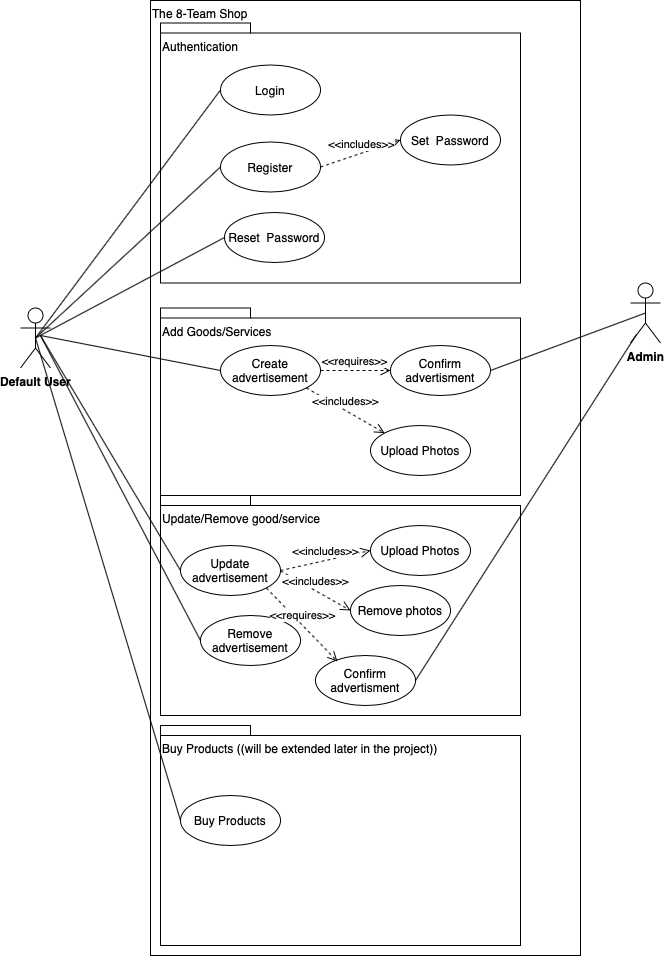

The diagram above was exported from draw.io. Its source (the exported page's mxGraphModel, read from the mxfile embedded in the PNG):
<mxGraphModel dx="941" dy="877" grid="1" gridSize="10" guides="1" tooltips="1" connect="1" arrows="1" fold="1" page="1" pageScale="1" pageWidth="827" pageHeight="1169" math="0" shadow="0">
  <root>
    <mxCell id="0" />
    <mxCell id="1" parent="0" />
    <mxCell id="-W1V2_NueHoxq7CCv-6e-1" value="Default User" style="shape=umlActor;verticalLabelPosition=bottom;verticalAlign=top;html=1;fontStyle=1" parent="1" vertex="1">
      <mxGeometry x="110" y="572.5" width="30" height="60" as="geometry" />
    </mxCell>
    <mxCell id="-W1V2_NueHoxq7CCv-6e-2" value="Admin" style="shape=umlActor;verticalLabelPosition=bottom;verticalAlign=top;html=1;" parent="1" vertex="1">
      <mxGeometry x="570" y="399.5" width="30" height="60" as="geometry" />
    </mxCell>
    <mxCell id="-W1V2_NueHoxq7CCv-6e-9" value="The 8-Team Shop" style="rounded=0;whiteSpace=wrap;html=1;align=left;verticalAlign=top;" parent="1" vertex="1">
      <mxGeometry x="240" y="265" width="430" height="955" as="geometry" />
    </mxCell>
    <mxCell id="-W1V2_NueHoxq7CCv-6e-27" value="&lt;span style=&quot;font-weight: normal&quot;&gt;Authentication&lt;/span&gt;" style="shape=folder;fontStyle=1;spacingTop=10;tabWidth=90;tabHeight=10;tabPosition=left;html=1;align=left;verticalAlign=top;" parent="1" vertex="1">
      <mxGeometry x="250" y="287.5" width="360" height="260" as="geometry" />
    </mxCell>
    <mxCell id="-W1V2_NueHoxq7CCv-6e-15" value="Login" style="ellipse;whiteSpace=wrap;html=1;align=center;" parent="1" vertex="1">
      <mxGeometry x="310" y="329.5" width="100" height="50" as="geometry" />
    </mxCell>
    <mxCell id="-W1V2_NueHoxq7CCv-6e-16" value="Register" style="ellipse;whiteSpace=wrap;html=1;align=center;" parent="1" vertex="1">
      <mxGeometry x="310" y="406.5" width="100" height="50" as="geometry" />
    </mxCell>
    <mxCell id="-W1V2_NueHoxq7CCv-6e-17" value="Reset &amp;nbsp;Password" style="ellipse;whiteSpace=wrap;html=1;align=center;" parent="1" vertex="1">
      <mxGeometry x="314" y="477" width="100" height="50" as="geometry" />
    </mxCell>
    <mxCell id="-W1V2_NueHoxq7CCv-6e-18" style="edgeStyle=orthogonalEdgeStyle;rounded=0;orthogonalLoop=1;jettySize=auto;html=1;exitX=0.5;exitY=1;exitDx=0;exitDy=0;" parent="1" source="-W1V2_NueHoxq7CCv-6e-16" target="-W1V2_NueHoxq7CCv-6e-16" edge="1">
      <mxGeometry relative="1" as="geometry" />
    </mxCell>
    <mxCell id="-W1V2_NueHoxq7CCv-6e-25" value="Set &amp;nbsp;Password" style="ellipse;whiteSpace=wrap;html=1;align=center;" parent="1" vertex="1">
      <mxGeometry x="490" y="379.5" width="100" height="50" as="geometry" />
    </mxCell>
    <mxCell id="-W1V2_NueHoxq7CCv-6e-26" value="&amp;lt;&amp;lt;includes&amp;gt;&amp;gt;" style="html=1;verticalAlign=bottom;endArrow=open;dashed=1;endSize=8;exitX=1;exitY=0.5;exitDx=0;exitDy=0;entryX=0;entryY=0.5;entryDx=0;entryDy=0;" parent="1" source="-W1V2_NueHoxq7CCv-6e-16" target="-W1V2_NueHoxq7CCv-6e-25" edge="1">
      <mxGeometry relative="1" as="geometry">
        <mxPoint x="370" y="479.5" as="sourcePoint" />
        <mxPoint x="470" y="514.5" as="targetPoint" />
      </mxGeometry>
    </mxCell>
    <mxCell id="-W1V2_NueHoxq7CCv-6e-30" value="&lt;span style=&quot;font-weight: normal&quot;&gt;Add Goods/Services&lt;/span&gt;" style="shape=folder;fontStyle=1;spacingTop=10;tabWidth=90;tabHeight=10;tabPosition=left;html=1;align=left;verticalAlign=top;" parent="1" vertex="1">
      <mxGeometry x="250" y="572.5" width="360" height="187.5" as="geometry" />
    </mxCell>
    <mxCell id="-W1V2_NueHoxq7CCv-6e-34" style="edgeStyle=orthogonalEdgeStyle;rounded=0;orthogonalLoop=1;jettySize=auto;html=1;exitX=0.5;exitY=1;exitDx=0;exitDy=0;" parent="1" edge="1">
      <mxGeometry relative="1" as="geometry">
        <mxPoint x="360" y="755" as="sourcePoint" />
        <mxPoint x="360" y="755" as="targetPoint" />
      </mxGeometry>
    </mxCell>
    <mxCell id="-W1V2_NueHoxq7CCv-6e-39" value="" style="endArrow=none;html=1;exitX=0.5;exitY=0.5;exitDx=0;exitDy=0;exitPerimeter=0;entryX=0;entryY=0.5;entryDx=0;entryDy=0;" parent="1" source="-W1V2_NueHoxq7CCv-6e-1" target="-W1V2_NueHoxq7CCv-6e-15" edge="1">
      <mxGeometry width="50" height="50" relative="1" as="geometry">
        <mxPoint x="390" y="640" as="sourcePoint" />
        <mxPoint x="440" y="590" as="targetPoint" />
      </mxGeometry>
    </mxCell>
    <mxCell id="-W1V2_NueHoxq7CCv-6e-40" value="" style="endArrow=none;html=1;exitX=0.5;exitY=0.5;exitDx=0;exitDy=0;exitPerimeter=0;entryX=0;entryY=0.5;entryDx=0;entryDy=0;" parent="1" source="-W1V2_NueHoxq7CCv-6e-1" target="-W1V2_NueHoxq7CCv-6e-16" edge="1">
      <mxGeometry width="50" height="50" relative="1" as="geometry">
        <mxPoint x="155" y="410" as="sourcePoint" />
        <mxPoint x="320" y="377.5" as="targetPoint" />
      </mxGeometry>
    </mxCell>
    <mxCell id="-W1V2_NueHoxq7CCv-6e-41" value="" style="endArrow=none;html=1;entryX=0;entryY=0.5;entryDx=0;entryDy=0;exitX=0.5;exitY=0.5;exitDx=0;exitDy=0;exitPerimeter=0;" parent="1" source="-W1V2_NueHoxq7CCv-6e-1" target="-W1V2_NueHoxq7CCv-6e-17" edge="1">
      <mxGeometry width="50" height="50" relative="1" as="geometry">
        <mxPoint x="150" y="400" as="sourcePoint" />
        <mxPoint x="330" y="387.5" as="targetPoint" />
      </mxGeometry>
    </mxCell>
    <mxCell id="B8T7ndC_y8xVOWqMvM-P-1" value="Create advertisement" style="ellipse;whiteSpace=wrap;html=1;align=center;" vertex="1" parent="1">
      <mxGeometry x="310" y="610" width="100" height="50" as="geometry" />
    </mxCell>
    <mxCell id="B8T7ndC_y8xVOWqMvM-P-2" value="Confirm advertisment" style="ellipse;whiteSpace=wrap;html=1;align=center;" vertex="1" parent="1">
      <mxGeometry x="480" y="610" width="100" height="50" as="geometry" />
    </mxCell>
    <mxCell id="B8T7ndC_y8xVOWqMvM-P-3" value="Upload Photos" style="ellipse;whiteSpace=wrap;html=1;align=center;" vertex="1" parent="1">
      <mxGeometry x="460" y="690" width="100" height="50" as="geometry" />
    </mxCell>
    <mxCell id="B8T7ndC_y8xVOWqMvM-P-4" value="&amp;lt;&amp;lt;requires&amp;gt;&amp;gt;" style="html=1;verticalAlign=bottom;endArrow=open;dashed=1;endSize=8;exitX=1;exitY=0.5;exitDx=0;exitDy=0;" edge="1" parent="1" source="B8T7ndC_y8xVOWqMvM-P-1" target="B8T7ndC_y8xVOWqMvM-P-2">
      <mxGeometry relative="1" as="geometry">
        <mxPoint x="420" y="441.5" as="sourcePoint" />
        <mxPoint x="500" y="414.5" as="targetPoint" />
      </mxGeometry>
    </mxCell>
    <mxCell id="B8T7ndC_y8xVOWqMvM-P-5" value="&amp;lt;&amp;lt;includes&amp;gt;&amp;gt;" style="html=1;verticalAlign=bottom;endArrow=open;dashed=1;endSize=8;exitX=1;exitY=1;exitDx=0;exitDy=0;entryX=0;entryY=0;entryDx=0;entryDy=0;" edge="1" parent="1" source="B8T7ndC_y8xVOWqMvM-P-1" target="B8T7ndC_y8xVOWqMvM-P-3">
      <mxGeometry relative="1" as="geometry">
        <mxPoint x="420" y="645" as="sourcePoint" />
        <mxPoint x="490" y="645" as="targetPoint" />
      </mxGeometry>
    </mxCell>
    <mxCell id="B8T7ndC_y8xVOWqMvM-P-6" value="Admin" style="shape=umlActor;verticalLabelPosition=bottom;verticalAlign=top;html=1;fontStyle=1" vertex="1" parent="1">
      <mxGeometry x="720" y="547.5" width="30" height="60" as="geometry" />
    </mxCell>
    <mxCell id="B8T7ndC_y8xVOWqMvM-P-9" value="" style="endArrow=none;html=1;entryX=0.5;entryY=0.5;entryDx=0;entryDy=0;entryPerimeter=0;exitX=1;exitY=0.5;exitDx=0;exitDy=0;" edge="1" parent="1" source="B8T7ndC_y8xVOWqMvM-P-2" target="B8T7ndC_y8xVOWqMvM-P-6">
      <mxGeometry width="50" height="50" relative="1" as="geometry">
        <mxPoint x="500" y="630" as="sourcePoint" />
        <mxPoint x="550" y="580" as="targetPoint" />
      </mxGeometry>
    </mxCell>
    <mxCell id="B8T7ndC_y8xVOWqMvM-P-10" value="&lt;span style=&quot;font-weight: normal&quot;&gt;Update/Remove good/service&lt;/span&gt;" style="shape=folder;fontStyle=1;spacingTop=10;tabWidth=90;tabHeight=10;tabPosition=left;html=1;align=left;verticalAlign=top;" vertex="1" parent="1">
      <mxGeometry x="250" y="760" width="360" height="220" as="geometry" />
    </mxCell>
    <mxCell id="B8T7ndC_y8xVOWqMvM-P-11" value="Update advertisement" style="ellipse;whiteSpace=wrap;html=1;align=center;" vertex="1" parent="1">
      <mxGeometry x="270" y="810" width="100" height="50" as="geometry" />
    </mxCell>
    <mxCell id="B8T7ndC_y8xVOWqMvM-P-12" value="Remove advertisement" style="ellipse;whiteSpace=wrap;html=1;align=center;" vertex="1" parent="1">
      <mxGeometry x="290" y="880" width="100" height="50" as="geometry" />
    </mxCell>
    <mxCell id="B8T7ndC_y8xVOWqMvM-P-13" value="Remove photos" style="ellipse;whiteSpace=wrap;html=1;align=center;" vertex="1" parent="1">
      <mxGeometry x="440" y="850" width="100" height="50" as="geometry" />
    </mxCell>
    <mxCell id="B8T7ndC_y8xVOWqMvM-P-14" value="Upload Photos" style="ellipse;whiteSpace=wrap;html=1;align=center;" vertex="1" parent="1">
      <mxGeometry x="460" y="790" width="100" height="50" as="geometry" />
    </mxCell>
    <mxCell id="B8T7ndC_y8xVOWqMvM-P-15" value="Confirm advertisment" style="ellipse;whiteSpace=wrap;html=1;align=center;" vertex="1" parent="1">
      <mxGeometry x="405" y="920" width="100" height="50" as="geometry" />
    </mxCell>
    <mxCell id="B8T7ndC_y8xVOWqMvM-P-16" value="" style="endArrow=none;html=1;exitX=1;exitY=0.5;exitDx=0;exitDy=0;entryX=0.2;entryY=0.858;entryDx=0;entryDy=0;entryPerimeter=0;" edge="1" parent="1" source="B8T7ndC_y8xVOWqMvM-P-15" target="B8T7ndC_y8xVOWqMvM-P-6">
      <mxGeometry width="50" height="50" relative="1" as="geometry">
        <mxPoint x="590" y="645" as="sourcePoint" />
        <mxPoint x="745" y="587.5" as="targetPoint" />
      </mxGeometry>
    </mxCell>
    <mxCell id="B8T7ndC_y8xVOWqMvM-P-17" value="&amp;lt;&amp;lt;includes&amp;gt;&amp;gt;" style="html=1;verticalAlign=bottom;endArrow=open;dashed=1;endSize=8;exitX=1;exitY=1;exitDx=0;exitDy=0;entryX=0;entryY=0.5;entryDx=0;entryDy=0;" edge="1" parent="1" target="B8T7ndC_y8xVOWqMvM-P-13">
      <mxGeometry relative="1" as="geometry">
        <mxPoint x="369.9953390593274" y="835.3576695296638" as="sourcePoint" />
        <mxPoint x="449.28466094067255" y="880.0023304703363" as="targetPoint" />
      </mxGeometry>
    </mxCell>
    <mxCell id="B8T7ndC_y8xVOWqMvM-P-18" value="&amp;lt;&amp;lt;includes&amp;gt;&amp;gt;" style="html=1;verticalAlign=bottom;endArrow=open;dashed=1;endSize=8;exitX=1;exitY=0.5;exitDx=0;exitDy=0;entryX=0;entryY=0.5;entryDx=0;entryDy=0;" edge="1" parent="1" source="B8T7ndC_y8xVOWqMvM-P-11" target="B8T7ndC_y8xVOWqMvM-P-14">
      <mxGeometry relative="1" as="geometry">
        <mxPoint x="379.9953390593273" y="845.3576695296638" as="sourcePoint" />
        <mxPoint x="450" y="885" as="targetPoint" />
      </mxGeometry>
    </mxCell>
    <mxCell id="B8T7ndC_y8xVOWqMvM-P-19" value="" style="endArrow=none;html=1;entryX=0;entryY=0.5;entryDx=0;entryDy=0;" edge="1" parent="1" target="B8T7ndC_y8xVOWqMvM-P-1">
      <mxGeometry width="50" height="50" relative="1" as="geometry">
        <mxPoint x="130" y="600" as="sourcePoint" />
        <mxPoint x="324" y="512" as="targetPoint" />
      </mxGeometry>
    </mxCell>
    <mxCell id="B8T7ndC_y8xVOWqMvM-P-20" value="" style="endArrow=none;html=1;entryX=0;entryY=0.5;entryDx=0;entryDy=0;" edge="1" parent="1" target="B8T7ndC_y8xVOWqMvM-P-11">
      <mxGeometry width="50" height="50" relative="1" as="geometry">
        <mxPoint x="130" y="600" as="sourcePoint" />
        <mxPoint x="320" y="645" as="targetPoint" />
      </mxGeometry>
    </mxCell>
    <mxCell id="B8T7ndC_y8xVOWqMvM-P-21" value="" style="endArrow=none;html=1;entryX=0;entryY=0.5;entryDx=0;entryDy=0;" edge="1" parent="1" target="B8T7ndC_y8xVOWqMvM-P-12">
      <mxGeometry width="50" height="50" relative="1" as="geometry">
        <mxPoint x="130" y="600" as="sourcePoint" />
        <mxPoint x="280" y="845" as="targetPoint" />
      </mxGeometry>
    </mxCell>
    <mxCell id="B8T7ndC_y8xVOWqMvM-P-23" value="&amp;lt;&amp;lt;requires&amp;gt;&amp;gt;" style="html=1;verticalAlign=bottom;endArrow=open;dashed=1;endSize=8;exitX=1;exitY=1;exitDx=0;exitDy=0;entryX=0.22;entryY=0.12;entryDx=0;entryDy=0;entryPerimeter=0;" edge="1" parent="1" source="B8T7ndC_y8xVOWqMvM-P-11" target="B8T7ndC_y8xVOWqMvM-P-15">
      <mxGeometry relative="1" as="geometry">
        <mxPoint x="420" y="645" as="sourcePoint" />
        <mxPoint x="490" y="645" as="targetPoint" />
      </mxGeometry>
    </mxCell>
    <mxCell id="B8T7ndC_y8xVOWqMvM-P-24" value="&lt;span style=&quot;font-weight: normal&quot;&gt;Buy Products ((will be extended later in the project))&lt;/span&gt;" style="shape=folder;fontStyle=1;spacingTop=10;tabWidth=90;tabHeight=10;tabPosition=left;html=1;align=left;verticalAlign=top;" vertex="1" parent="1">
      <mxGeometry x="250" y="990" width="360" height="220" as="geometry" />
    </mxCell>
    <mxCell id="B8T7ndC_y8xVOWqMvM-P-25" value="Buy Products" style="ellipse;whiteSpace=wrap;html=1;align=center;" vertex="1" parent="1">
      <mxGeometry x="270" y="1060" width="100" height="50" as="geometry" />
    </mxCell>
    <mxCell id="B8T7ndC_y8xVOWqMvM-P-26" value="" style="endArrow=none;html=1;entryX=0;entryY=0.5;entryDx=0;entryDy=0;exitX=0.5;exitY=0.5;exitDx=0;exitDy=0;exitPerimeter=0;" edge="1" parent="1" source="-W1V2_NueHoxq7CCv-6e-1" target="B8T7ndC_y8xVOWqMvM-P-25">
      <mxGeometry width="50" height="50" relative="1" as="geometry">
        <mxPoint x="140" y="610" as="sourcePoint" />
        <mxPoint x="300" y="915" as="targetPoint" />
      </mxGeometry>
    </mxCell>
  </root>
</mxGraphModel>